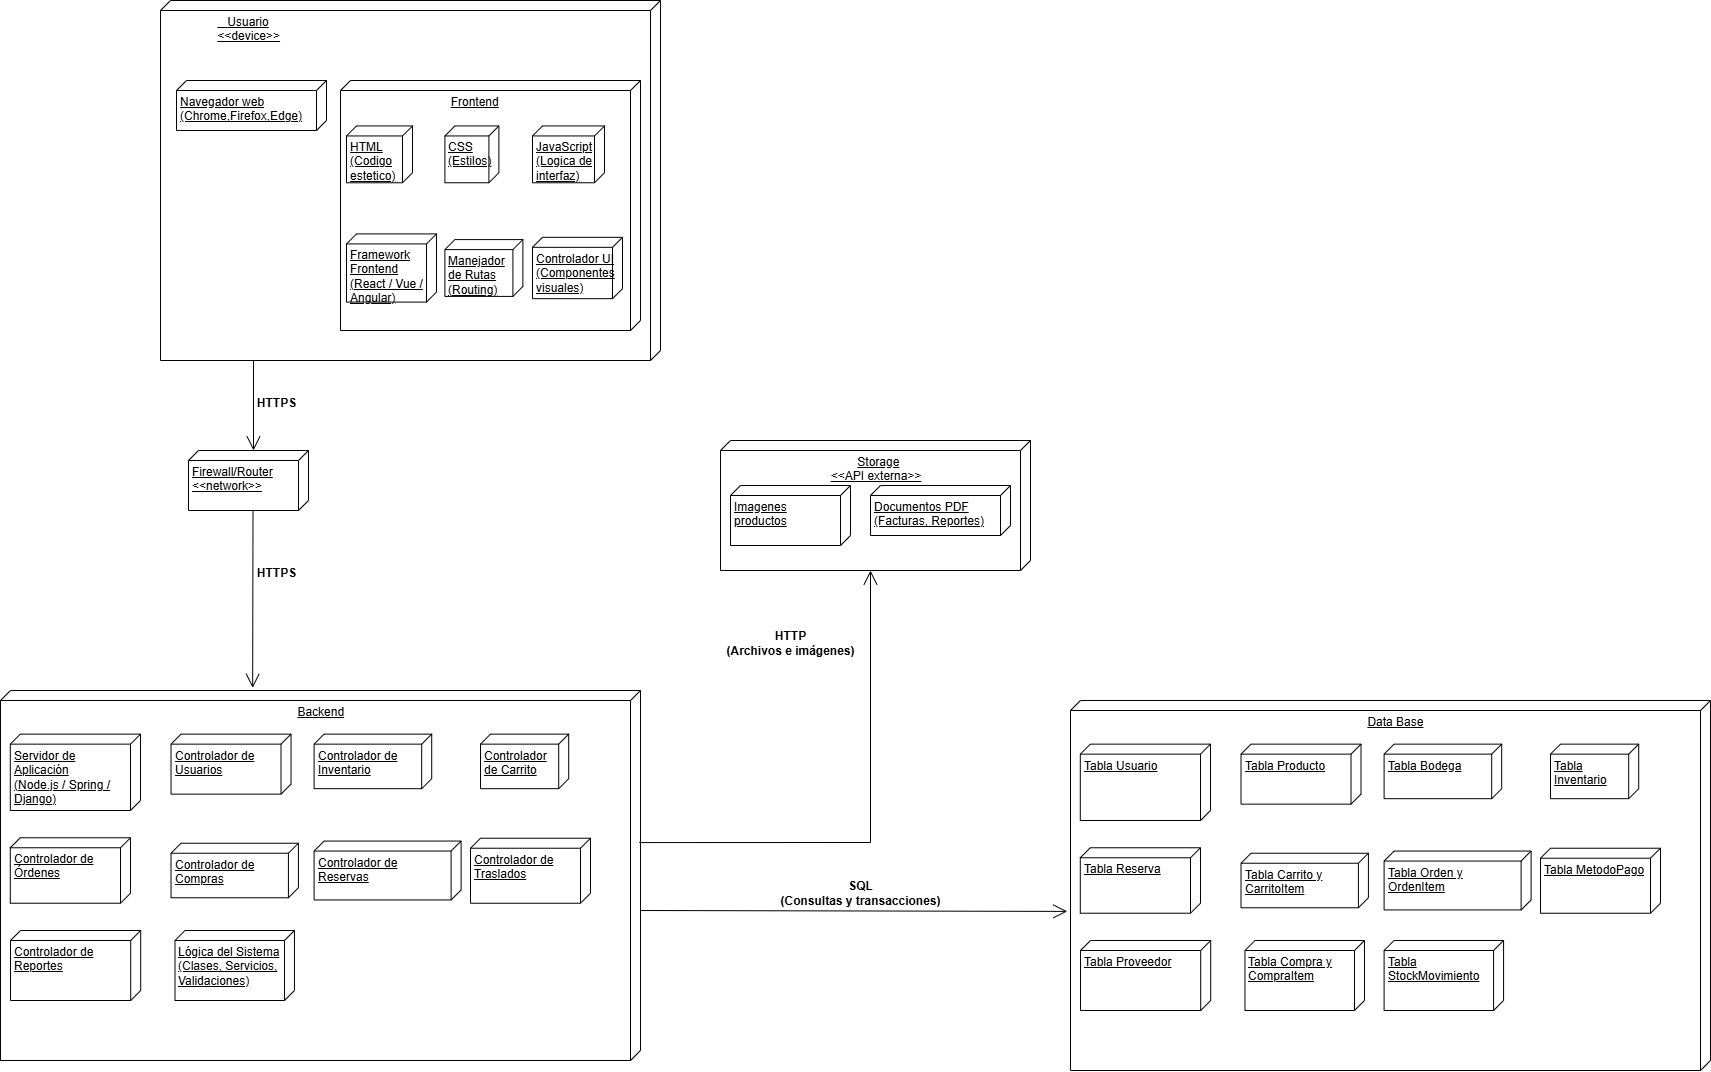

The diagram above was exported from draw.io. Its source (the exported page's mxGraphModel, read from the mxfile embedded in the PNG):
<mxGraphModel dx="2329" dy="1258" grid="1" gridSize="10" guides="1" tooltips="1" connect="1" arrows="1" fold="1" page="1" pageScale="1" pageWidth="827" pageHeight="1169" math="0" shadow="0">
  <root>
    <mxCell id="0" />
    <mxCell id="1" parent="0" />
    <mxCell id="UAtMrLuhUPG0vRdWJiYT-1" parent="1" style="verticalAlign=top;align=left;spacingTop=8;spacingLeft=2;spacingRight=12;shape=cube;size=10;direction=south;fontStyle=4;html=1;whiteSpace=wrap;" value="&lt;span style=&quot;white-space: pre;&quot;&gt;&lt;span style=&quot;white-space: pre;&quot;&gt;&lt;span style=&quot;white-space: pre;&quot;&gt;&#09;&lt;/span&gt;&lt;span style=&quot;white-space: pre;&quot;&gt;&#09;&lt;/span&gt;   &lt;/span&gt;&lt;/span&gt;Usuario&lt;div&gt;&lt;span style=&quot;white-space: pre;&quot;&gt;&#09;&lt;span style=&quot;white-space: pre;&quot;&gt;&#09;&lt;/span&gt;&lt;/span&gt;&amp;lt;&amp;lt;device&amp;gt;&amp;gt;&lt;br&gt;&lt;/div&gt;" vertex="1">
      <mxGeometry height="360" width="500" x="290" y="60" as="geometry" />
    </mxCell>
    <mxCell id="UAtMrLuhUPG0vRdWJiYT-2" parent="1" style="verticalAlign=top;align=left;spacingTop=8;spacingLeft=2;spacingRight=12;shape=cube;size=10;direction=south;fontStyle=4;html=1;whiteSpace=wrap;" value="Navegador web&lt;div&gt;(Chrome,Firefox,Edge)&lt;/div&gt;" vertex="1">
      <mxGeometry height="50" width="150" x="306" y="140" as="geometry" />
    </mxCell>
    <mxCell id="UAtMrLuhUPG0vRdWJiYT-3" parent="1" style="verticalAlign=top;align=left;spacingTop=8;spacingLeft=2;spacingRight=12;shape=cube;size=10;direction=south;fontStyle=4;html=1;whiteSpace=wrap;" value="Firewall/Router&lt;div&gt;&amp;lt;&amp;lt;network&amp;gt;&amp;gt;&lt;/div&gt;" vertex="1">
      <mxGeometry height="60" width="120" x="318" y="510" as="geometry" />
    </mxCell>
    <mxCell id="UAtMrLuhUPG0vRdWJiYT-4" edge="1" parent="1" source="UAtMrLuhUPG0vRdWJiYT-1" style="endArrow=open;endFill=1;endSize=12;html=1;rounded=0;exitX=1;exitY=0.814;exitDx=0;exitDy=0;exitPerimeter=0;entryX=0;entryY=0;entryDx=0;entryDy=55;entryPerimeter=0;" target="UAtMrLuhUPG0vRdWJiYT-3" value="">
      <mxGeometry relative="1" width="160" as="geometry">
        <mxPoint x="330" y="410" as="sourcePoint" />
        <mxPoint x="490" y="410" as="targetPoint" />
      </mxGeometry>
    </mxCell>
    <mxCell id="UAtMrLuhUPG0vRdWJiYT-5" parent="1" style="text;align=center;fontStyle=1;verticalAlign=middle;spacingLeft=3;spacingRight=3;strokeColor=none;rotatable=0;points=[[0,0.5],[1,0.5]];portConstraint=eastwest;html=1;" value="HTTPS" vertex="1">
      <mxGeometry height="26" width="80" x="366" y="450" as="geometry" />
    </mxCell>
    <mxCell id="UAtMrLuhUPG0vRdWJiYT-14" connectable="0" parent="1" style="group" value="" vertex="1">
      <mxGeometry height="250" width="300" x="470" y="140" as="geometry" />
    </mxCell>
    <mxCell id="UAtMrLuhUPG0vRdWJiYT-6" parent="UAtMrLuhUPG0vRdWJiYT-14" style="verticalAlign=top;align=left;spacingTop=8;spacingLeft=2;spacingRight=12;shape=cube;size=10;direction=south;fontStyle=4;html=1;whiteSpace=wrap;" value="&lt;span style=&quot;white-space: pre;&quot;&gt;&#09;&lt;/span&gt;&lt;span style=&quot;white-space: pre;&quot;&gt;&#09;&lt;span style=&quot;white-space: pre;&quot;&gt;&#09;&lt;/span&gt;&lt;span style=&quot;white-space: pre;&quot;&gt;&lt;span style=&quot;white-space: pre;&quot;&gt;&#09;&lt;/span&gt;&lt;/span&gt;&lt;/span&gt;Frontend" vertex="1">
      <mxGeometry height="249.99999999999997" width="299.99999999999994" as="geometry" />
    </mxCell>
    <mxCell id="UAtMrLuhUPG0vRdWJiYT-7" parent="UAtMrLuhUPG0vRdWJiYT-14" style="verticalAlign=top;align=left;spacingTop=8;spacingLeft=2;spacingRight=12;shape=cube;size=10;direction=south;fontStyle=4;html=1;whiteSpace=wrap;" value="Controlador UI&lt;div&gt;(Componentes visuales)&lt;/div&gt;" vertex="1">
      <mxGeometry height="61.36363636363637" width="90" x="192" y="156.8181818181818" as="geometry" />
    </mxCell>
    <mxCell id="UAtMrLuhUPG0vRdWJiYT-8" parent="UAtMrLuhUPG0vRdWJiYT-14" style="verticalAlign=top;align=left;spacingTop=8;spacingLeft=2;spacingRight=12;shape=cube;size=10;direction=south;fontStyle=4;html=1;whiteSpace=wrap;" value="Manejador de Rutas&lt;div&gt;(Routing)&lt;/div&gt;" vertex="1">
      <mxGeometry height="56.81818181818181" width="78" x="104.39999999999999" y="159.0909090909091" as="geometry" />
    </mxCell>
    <mxCell id="UAtMrLuhUPG0vRdWJiYT-9" parent="UAtMrLuhUPG0vRdWJiYT-14" style="verticalAlign=top;align=left;spacingTop=8;spacingLeft=2;spacingRight=12;shape=cube;size=10;direction=south;fontStyle=4;html=1;whiteSpace=wrap;" value="JavaScript&lt;div&gt;(Logica de interfaz)&lt;/div&gt;" vertex="1">
      <mxGeometry height="56.81818181818181" width="72" x="192" y="45.45454545454545" as="geometry" />
    </mxCell>
    <mxCell id="UAtMrLuhUPG0vRdWJiYT-10" parent="UAtMrLuhUPG0vRdWJiYT-14" style="verticalAlign=top;align=left;spacingTop=8;spacingLeft=2;spacingRight=12;shape=cube;size=10;direction=south;fontStyle=4;html=1;whiteSpace=wrap;" value="CSS&lt;div&gt;(Estilos)&lt;/div&gt;" vertex="1">
      <mxGeometry height="56.81818181818181" width="53.99999999999999" x="104.39999999999999" y="45.45454545454545" as="geometry" />
    </mxCell>
    <mxCell id="UAtMrLuhUPG0vRdWJiYT-11" parent="UAtMrLuhUPG0vRdWJiYT-14" style="verticalAlign=top;align=left;spacingTop=8;spacingLeft=2;spacingRight=12;shape=cube;size=10;direction=south;fontStyle=4;html=1;whiteSpace=wrap;" value="HTML&lt;div&gt;(Codigo estetico)&lt;/div&gt;" vertex="1">
      <mxGeometry height="56.81818181818181" width="66" x="6" y="45.45454545454545" as="geometry" />
    </mxCell>
    <mxCell id="UAtMrLuhUPG0vRdWJiYT-12" parent="UAtMrLuhUPG0vRdWJiYT-14" style="verticalAlign=top;align=left;spacingTop=8;spacingLeft=2;spacingRight=12;shape=cube;size=10;direction=south;fontStyle=4;html=1;whiteSpace=wrap;" value="Framework Frontend&lt;div&gt;(React / Vue / Angular)&lt;/div&gt;" vertex="1">
      <mxGeometry height="68.18181818181817" width="90" x="6" y="153.40909090909088" as="geometry" />
    </mxCell>
    <mxCell id="UAtMrLuhUPG0vRdWJiYT-15" edge="1" parent="1" style="endArrow=open;endFill=1;endSize=12;html=1;rounded=0;exitX=0;exitY=0;exitDx=60;exitDy=65;exitPerimeter=0;entryX=-0.007;entryY=0.606;entryDx=0;entryDy=0;entryPerimeter=0;" target="UAtMrLuhUPG0vRdWJiYT-18" value="">
      <mxGeometry relative="1" width="160" as="geometry">
        <mxPoint x="382.5" y="570" as="sourcePoint" />
        <mxPoint x="383.5" y="660" as="targetPoint" />
      </mxGeometry>
    </mxCell>
    <mxCell id="UAtMrLuhUPG0vRdWJiYT-30" connectable="0" parent="1" style="group" value="" vertex="1">
      <mxGeometry height="370" width="640" x="130" y="750" as="geometry" />
    </mxCell>
    <mxCell id="UAtMrLuhUPG0vRdWJiYT-18" parent="UAtMrLuhUPG0vRdWJiYT-30" style="verticalAlign=top;align=left;spacingTop=8;spacingLeft=2;spacingRight=12;shape=cube;size=10;direction=south;fontStyle=4;html=1;whiteSpace=wrap;" value="&lt;span style=&quot;white-space: pre;&quot;&gt;&#09;&lt;/span&gt;&lt;span style=&quot;white-space: pre;&quot;&gt;&#09;&lt;span style=&quot;white-space: pre;&quot;&gt;&#09;&lt;/span&gt;&lt;span style=&quot;white-space: pre;&quot;&gt;&#09;&lt;span style=&quot;white-space: pre;&quot;&gt;&#09;&lt;/span&gt;&lt;span style=&quot;white-space: pre;&quot;&gt;&#09;&lt;/span&gt;&lt;span style=&quot;white-space: pre;&quot;&gt;&#09;&lt;/span&gt;&lt;span style=&quot;white-space: pre;&quot;&gt;&#09;&lt;/span&gt;&lt;span style=&quot;white-space: pre;&quot;&gt;&#09;&lt;/span&gt;&lt;span style=&quot;white-space: pre;&quot;&gt;&#09;&lt;/span&gt;&lt;span style=&quot;white-space: pre;&quot;&gt;&#09;&lt;/span&gt;B&lt;/span&gt;a&lt;/span&gt;ckend" vertex="1">
      <mxGeometry height="370" width="640" as="geometry" />
    </mxCell>
    <mxCell id="UAtMrLuhUPG0vRdWJiYT-19" parent="UAtMrLuhUPG0vRdWJiYT-30" style="verticalAlign=top;align=left;spacingTop=8;spacingLeft=2;spacingRight=12;shape=cube;size=10;direction=south;fontStyle=4;html=1;whiteSpace=wrap;" value="Controlador de Reservas" vertex="1">
      <mxGeometry height="58.90909090909091" width="147" x="313.59999999999997" y="150.5454545454545" as="geometry" />
    </mxCell>
    <mxCell id="UAtMrLuhUPG0vRdWJiYT-20" parent="UAtMrLuhUPG0vRdWJiYT-30" style="verticalAlign=top;align=left;spacingTop=8;spacingLeft=2;spacingRight=12;shape=cube;size=10;direction=south;fontStyle=4;html=1;whiteSpace=wrap;" value="Controlador de Compras" vertex="1">
      <mxGeometry height="54.54545454545454" width="127.39999999999999" x="170.51999999999998" y="152.72727272727275" as="geometry" />
    </mxCell>
    <mxCell id="UAtMrLuhUPG0vRdWJiYT-21" parent="UAtMrLuhUPG0vRdWJiYT-30" style="verticalAlign=top;align=left;spacingTop=8;spacingLeft=2;spacingRight=12;shape=cube;size=10;direction=south;fontStyle=4;html=1;whiteSpace=wrap;" value="Controlador de Inventario" vertex="1">
      <mxGeometry height="54.54545454545454" width="117.6" x="313.59999999999997" y="43.636363636363626" as="geometry" />
    </mxCell>
    <mxCell id="UAtMrLuhUPG0vRdWJiYT-22" parent="UAtMrLuhUPG0vRdWJiYT-30" style="verticalAlign=top;align=left;spacingTop=8;spacingLeft=2;spacingRight=12;shape=cube;size=10;direction=south;fontStyle=4;html=1;whiteSpace=wrap;" value="Controlador de Carrito" vertex="1">
      <mxGeometry height="54.54545454545454" width="88.2" x="480" y="43.63636363636374" as="geometry" />
    </mxCell>
    <mxCell id="UAtMrLuhUPG0vRdWJiYT-23" parent="UAtMrLuhUPG0vRdWJiYT-30" style="verticalAlign=top;align=left;spacingTop=8;spacingLeft=2;spacingRight=12;shape=cube;size=10;direction=south;fontStyle=4;html=1;whiteSpace=wrap;" value="Servidor de Aplicación&lt;div&gt;(Node.js / Spring / Django)&lt;/div&gt;" vertex="1">
      <mxGeometry height="76.36" width="130.2" x="9.800000000000011" y="43.639999999999986" as="geometry" />
    </mxCell>
    <mxCell id="UAtMrLuhUPG0vRdWJiYT-24" parent="UAtMrLuhUPG0vRdWJiYT-30" style="verticalAlign=top;align=left;spacingTop=8;spacingLeft=2;spacingRight=12;shape=cube;size=10;direction=south;fontStyle=4;html=1;whiteSpace=wrap;" value="Controlador de Órdenes" vertex="1">
      <mxGeometry height="65.45" width="120.2" x="9.800000000000011" y="147.26999999999998" as="geometry" />
    </mxCell>
    <mxCell id="UAtMrLuhUPG0vRdWJiYT-26" parent="UAtMrLuhUPG0vRdWJiYT-30" style="verticalAlign=top;align=left;spacingTop=8;spacingLeft=2;spacingRight=12;shape=cube;size=10;direction=south;fontStyle=4;html=1;whiteSpace=wrap;" value="Lógica del Sistema&lt;div&gt;(Clases, Servicios, Validaciones)&lt;/div&gt;" vertex="1">
      <mxGeometry height="70" width="119.48" x="174.47999999999996" y="240" as="geometry" />
    </mxCell>
    <mxCell id="UAtMrLuhUPG0vRdWJiYT-27" parent="UAtMrLuhUPG0vRdWJiYT-30" style="verticalAlign=top;align=left;spacingTop=8;spacingLeft=2;spacingRight=12;shape=cube;size=10;direction=south;fontStyle=4;html=1;whiteSpace=wrap;" value="Controlador de Reportes" vertex="1">
      <mxGeometry height="70" width="130.2" x="10" y="240" as="geometry" />
    </mxCell>
    <mxCell id="UAtMrLuhUPG0vRdWJiYT-28" parent="UAtMrLuhUPG0vRdWJiYT-30" style="verticalAlign=top;align=left;spacingTop=8;spacingLeft=2;spacingRight=12;shape=cube;size=10;direction=south;fontStyle=4;html=1;whiteSpace=wrap;" value="Controlador de Traslados" vertex="1">
      <mxGeometry height="65" width="120" x="470" y="147.73000000000002" as="geometry" />
    </mxCell>
    <mxCell id="UAtMrLuhUPG0vRdWJiYT-29" parent="UAtMrLuhUPG0vRdWJiYT-30" style="verticalAlign=top;align=left;spacingTop=8;spacingLeft=2;spacingRight=12;shape=cube;size=10;direction=south;fontStyle=4;html=1;whiteSpace=wrap;" value="Controlador de Usuarios" vertex="1">
      <mxGeometry height="60" width="120" x="170.51999999999998" y="43.639999999999986" as="geometry" />
    </mxCell>
    <mxCell id="UAtMrLuhUPG0vRdWJiYT-59" connectable="0" parent="1" style="group" value="" vertex="1">
      <mxGeometry height="370" width="640" x="1200" y="760" as="geometry" />
    </mxCell>
    <mxCell id="UAtMrLuhUPG0vRdWJiYT-32" parent="UAtMrLuhUPG0vRdWJiYT-59" style="verticalAlign=top;align=left;spacingTop=8;spacingLeft=2;spacingRight=12;shape=cube;size=10;direction=south;fontStyle=4;html=1;whiteSpace=wrap;" value="&lt;span style=&quot;white-space: pre;&quot;&gt;&#09;&lt;/span&gt;&lt;span style=&quot;white-space: pre;&quot;&gt;&#09;&lt;span style=&quot;white-space: pre;&quot;&gt;&#09;&lt;/span&gt;&lt;span style=&quot;white-space: pre;&quot;&gt;&#09;&lt;span style=&quot;white-space: pre;&quot;&gt;&#09;&lt;/span&gt;&lt;span style=&quot;white-space: pre;&quot;&gt;&#09;&lt;/span&gt;&lt;span style=&quot;white-space: pre;&quot;&gt;&#09;&lt;/span&gt;&lt;span style=&quot;white-space: pre;&quot;&gt;&#09;&lt;/span&gt;&lt;span style=&quot;white-space: pre;&quot;&gt;&#09;&lt;/span&gt;&lt;span style=&quot;white-space: pre;&quot;&gt;&#09;&lt;/span&gt;&lt;span style=&quot;white-space: pre;&quot;&gt;&#09;&lt;/span&gt;Data B&lt;/span&gt;a&lt;/span&gt;se" vertex="1">
      <mxGeometry height="370" width="640" as="geometry" />
    </mxCell>
    <mxCell id="UAtMrLuhUPG0vRdWJiYT-33" parent="UAtMrLuhUPG0vRdWJiYT-59" style="verticalAlign=top;align=left;spacingTop=8;spacingLeft=2;spacingRight=12;shape=cube;size=10;direction=south;fontStyle=4;html=1;whiteSpace=wrap;" value="Tabla Orden y OrdenItem" vertex="1">
      <mxGeometry height="58.90909090909091" width="147" x="313.5999999999999" y="150.5454545454545" as="geometry" />
    </mxCell>
    <mxCell id="UAtMrLuhUPG0vRdWJiYT-34" parent="UAtMrLuhUPG0vRdWJiYT-59" style="verticalAlign=top;align=left;spacingTop=8;spacingLeft=2;spacingRight=12;shape=cube;size=10;direction=south;fontStyle=4;html=1;whiteSpace=wrap;" value="Tabla Carrito y CarritoItem" vertex="1">
      <mxGeometry height="54.54545454545454" width="127.39999999999999" x="170.51999999999998" y="152.72727272727275" as="geometry" />
    </mxCell>
    <mxCell id="UAtMrLuhUPG0vRdWJiYT-35" parent="UAtMrLuhUPG0vRdWJiYT-59" style="verticalAlign=top;align=left;spacingTop=8;spacingLeft=2;spacingRight=12;shape=cube;size=10;direction=south;fontStyle=4;html=1;whiteSpace=wrap;" value="Tabla Bodega" vertex="1">
      <mxGeometry height="54.54545454545454" width="117.6" x="313.5999999999999" y="43.636363636363626" as="geometry" />
    </mxCell>
    <mxCell id="UAtMrLuhUPG0vRdWJiYT-36" parent="UAtMrLuhUPG0vRdWJiYT-59" style="verticalAlign=top;align=left;spacingTop=8;spacingLeft=2;spacingRight=12;shape=cube;size=10;direction=south;fontStyle=4;html=1;whiteSpace=wrap;" value="Tabla Inventario" vertex="1">
      <mxGeometry height="54.54545454545454" width="88.2" x="480" y="43.63636363636374" as="geometry" />
    </mxCell>
    <mxCell id="UAtMrLuhUPG0vRdWJiYT-37" parent="UAtMrLuhUPG0vRdWJiYT-59" style="verticalAlign=top;align=left;spacingTop=8;spacingLeft=2;spacingRight=12;shape=cube;size=10;direction=south;fontStyle=4;html=1;whiteSpace=wrap;" value="Tabla Usuario" vertex="1">
      <mxGeometry height="76.36" width="130.2" x="9.799999999999955" y="43.639999999999986" as="geometry" />
    </mxCell>
    <mxCell id="UAtMrLuhUPG0vRdWJiYT-38" parent="UAtMrLuhUPG0vRdWJiYT-59" style="verticalAlign=top;align=left;spacingTop=8;spacingLeft=2;spacingRight=12;shape=cube;size=10;direction=south;fontStyle=4;html=1;whiteSpace=wrap;" value="Tabla Reserva" vertex="1">
      <mxGeometry height="65.45" width="120.2" x="9.799999999999955" y="147.26999999999998" as="geometry" />
    </mxCell>
    <mxCell id="UAtMrLuhUPG0vRdWJiYT-39" parent="UAtMrLuhUPG0vRdWJiYT-59" style="verticalAlign=top;align=left;spacingTop=8;spacingLeft=2;spacingRight=12;shape=cube;size=10;direction=south;fontStyle=4;html=1;whiteSpace=wrap;" value="Tabla Compra y CompraItem" vertex="1">
      <mxGeometry height="70" width="119.48" x="174.48000000000002" y="240" as="geometry" />
    </mxCell>
    <mxCell id="UAtMrLuhUPG0vRdWJiYT-40" parent="UAtMrLuhUPG0vRdWJiYT-59" style="verticalAlign=top;align=left;spacingTop=8;spacingLeft=2;spacingRight=12;shape=cube;size=10;direction=south;fontStyle=4;html=1;whiteSpace=wrap;" value="Tabla Proveedor" vertex="1">
      <mxGeometry height="70" width="130.2" x="10" y="240" as="geometry" />
    </mxCell>
    <mxCell id="UAtMrLuhUPG0vRdWJiYT-41" parent="UAtMrLuhUPG0vRdWJiYT-59" style="verticalAlign=top;align=left;spacingTop=8;spacingLeft=2;spacingRight=12;shape=cube;size=10;direction=south;fontStyle=4;html=1;whiteSpace=wrap;" value="Tabla MetodoPago" vertex="1">
      <mxGeometry height="65" width="120" x="470" y="147.73000000000002" as="geometry" />
    </mxCell>
    <mxCell id="UAtMrLuhUPG0vRdWJiYT-42" parent="UAtMrLuhUPG0vRdWJiYT-59" style="verticalAlign=top;align=left;spacingTop=8;spacingLeft=2;spacingRight=12;shape=cube;size=10;direction=south;fontStyle=4;html=1;whiteSpace=wrap;" value="Tabla Producto" vertex="1">
      <mxGeometry height="60" width="120" x="170.51999999999998" y="43.639999999999986" as="geometry" />
    </mxCell>
    <mxCell id="UAtMrLuhUPG0vRdWJiYT-55" parent="UAtMrLuhUPG0vRdWJiYT-59" style="verticalAlign=top;align=left;spacingTop=8;spacingLeft=2;spacingRight=12;shape=cube;size=10;direction=south;fontStyle=4;html=1;whiteSpace=wrap;" value="Tabla StockMovimiento" vertex="1">
      <mxGeometry height="70" width="119.48" x="313.5999999999999" y="240" as="geometry" />
    </mxCell>
    <mxCell id="UAtMrLuhUPG0vRdWJiYT-63" connectable="0" parent="1" style="group" value="" vertex="1">
      <mxGeometry height="130" width="310" x="850" y="500" as="geometry" />
    </mxCell>
    <mxCell id="UAtMrLuhUPG0vRdWJiYT-60" parent="UAtMrLuhUPG0vRdWJiYT-63" style="verticalAlign=top;align=left;spacingTop=8;spacingLeft=2;spacingRight=12;shape=cube;size=10;direction=south;fontStyle=4;html=1;whiteSpace=wrap;" value="&lt;span style=&quot;white-space: pre;&quot;&gt;&#09;&lt;/span&gt;&lt;span style=&quot;white-space: pre;&quot;&gt;&#09;&lt;/span&gt;&lt;span style=&quot;white-space: pre;&quot;&gt;&#09;&lt;/span&gt;&lt;span style=&quot;white-space: pre;&quot;&gt;&#09;&lt;/span&gt;&lt;span style=&quot;white-space: pre;&quot;&gt;&#09;&lt;/span&gt;Storage&lt;div&gt;&lt;span style=&quot;white-space: pre;&quot;&gt;&#09;&lt;/span&gt;&lt;span style=&quot;white-space: pre;&quot;&gt;&#09;&lt;/span&gt;&lt;span style=&quot;white-space: pre;&quot;&gt;&#09;&lt;/span&gt;&lt;span style=&quot;white-space: pre;&quot;&gt;&#09;&lt;/span&gt;&amp;lt;&amp;lt;API externa&amp;gt;&amp;gt;&lt;br&gt;&lt;/div&gt;" vertex="1">
      <mxGeometry height="130" width="310" as="geometry" />
    </mxCell>
    <mxCell id="UAtMrLuhUPG0vRdWJiYT-61" parent="UAtMrLuhUPG0vRdWJiYT-63" style="verticalAlign=top;align=left;spacingTop=8;spacingLeft=2;spacingRight=12;shape=cube;size=10;direction=south;fontStyle=4;html=1;whiteSpace=wrap;" value="Documentos PDF&lt;div&gt;(Facturas, Reportes)&lt;/div&gt;" vertex="1">
      <mxGeometry height="50" width="140" x="150" y="45" as="geometry" />
    </mxCell>
    <mxCell id="UAtMrLuhUPG0vRdWJiYT-62" parent="UAtMrLuhUPG0vRdWJiYT-63" style="verticalAlign=top;align=left;spacingTop=8;spacingLeft=2;spacingRight=12;shape=cube;size=10;direction=south;fontStyle=4;html=1;whiteSpace=wrap;" value="Imagenes productos" vertex="1">
      <mxGeometry height="60" width="120" x="10" y="45" as="geometry" />
    </mxCell>
    <mxCell id="UAtMrLuhUPG0vRdWJiYT-65" parent="1" style="text;align=center;fontStyle=1;verticalAlign=middle;spacingLeft=3;spacingRight=3;strokeColor=none;rotatable=0;points=[[0,0.5],[1,0.5]];portConstraint=eastwest;html=1;" value="HTTPS" vertex="1">
      <mxGeometry height="26" width="80" x="366" y="620" as="geometry" />
    </mxCell>
    <mxCell id="UAtMrLuhUPG0vRdWJiYT-66" edge="1" parent="1" source="UAtMrLuhUPG0vRdWJiYT-18" style="endArrow=open;endFill=1;endSize=12;html=1;rounded=0;exitX=0.411;exitY=0.002;exitDx=0;exitDy=0;exitPerimeter=0;entryX=0;entryY=0;entryDx=130;entryDy=160;entryPerimeter=0;" target="UAtMrLuhUPG0vRdWJiYT-60" value="">
      <mxGeometry relative="1" width="160" as="geometry">
        <Array as="points">
          <mxPoint x="1000" y="902" />
        </Array>
        <mxPoint x="720" y="700" as="sourcePoint" />
        <mxPoint x="880" y="700" as="targetPoint" />
      </mxGeometry>
    </mxCell>
    <mxCell id="UAtMrLuhUPG0vRdWJiYT-67" parent="1" style="text;align=center;fontStyle=1;verticalAlign=middle;spacingLeft=3;spacingRight=3;strokeColor=none;rotatable=0;points=[[0,0.5],[1,0.5]];portConstraint=eastwest;html=1;" value="HTTP&lt;div&gt;(Archivos e imágenes)&lt;/div&gt;" vertex="1">
      <mxGeometry height="26" width="80" x="880" y="690" as="geometry" />
    </mxCell>
    <mxCell id="UAtMrLuhUPG0vRdWJiYT-68" edge="1" parent="1" style="endArrow=open;endFill=1;endSize=12;html=1;rounded=0;entryX=0.57;entryY=1.005;entryDx=0;entryDy=0;entryPerimeter=0;" target="UAtMrLuhUPG0vRdWJiYT-32" value="">
      <mxGeometry relative="1" width="160" as="geometry">
        <mxPoint x="770" y="970" as="sourcePoint" />
        <mxPoint x="880" y="1000" as="targetPoint" />
      </mxGeometry>
    </mxCell>
    <mxCell id="UAtMrLuhUPG0vRdWJiYT-69" parent="1" style="text;align=center;fontStyle=1;verticalAlign=middle;spacingLeft=3;spacingRight=3;strokeColor=none;rotatable=0;points=[[0,0.5],[1,0.5]];portConstraint=eastwest;html=1;" value="SQL&lt;div&gt;(Consultas y transacciones)&lt;/div&gt;" vertex="1">
      <mxGeometry height="26" width="80" x="950" y="940" as="geometry" />
    </mxCell>
  </root>
</mxGraphModel>